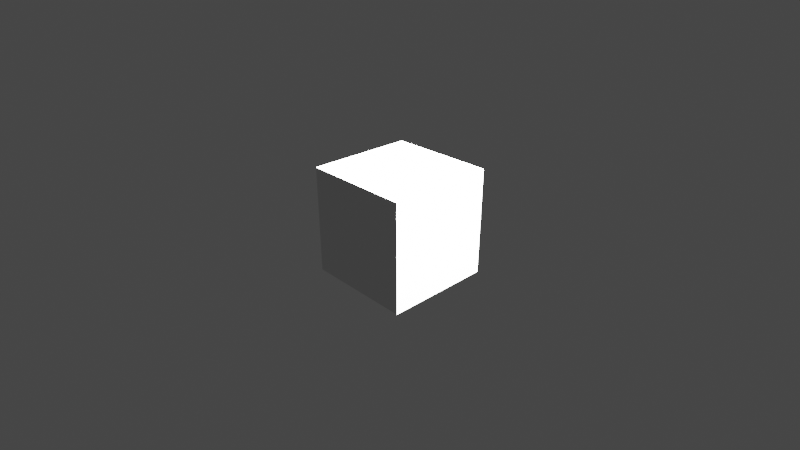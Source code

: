 # Source: motion_tracking_0705.blend  (saved by Blender 2.80.58; exported with 4.5.12 LTS)
import bpy
from mathutils import Matrix  # noqa: F401  (used for matrix-valued properties, if any)

bpy.ops.wm.read_factory_settings(use_empty=True)
scene = bpy.context.scene
scene.name = 'Scene'

# ---- collections
col_foreground = bpy.data.collections.new('foreground'); scene.collection.children.link(col_foreground)
col_background = bpy.data.collections.new('background'); scene.collection.children.link(col_background)

# ---- world
world_world = bpy.data.worlds.new('World'); scene.world = world_world
world_world.use_nodes = True; world_world.node_tree.nodes.clear()
_N = world_world.node_tree.nodes; _L = world_world.node_tree.links
n0 = _N.new('ShaderNodeOutputWorld'); n0.name = 'World Output'; n0.location = (300, 300)
n1 = _N.new('ShaderNodeBackground'); n1.name = 'Background'; n1.location = (10, 300)
n1.inputs[0].default_value = (0.05088, 0.05088, 0.05088, 1.0)
_L.new(n1.outputs[0], n0.inputs[0])
n0.is_active_output = True
world_world.color = (0.05088, 0.05088, 0.05088)
world_world.use_sun_shadow = False
world_world.sun_shadow_jitter_overblur = 0.0
world_world.light_settings.ao_factor = 0.05
world_world.light_settings.distance = 1.0

# ---- cameras
cam_camera = bpy.data.cameras.new('Camera')
cam_camera.clip_end = 100.0
cam_camera.lens = 28.02
cam_camera.sensor_width = 35.0
cam_camera.ortho_scale = 7.314
cam_camera.show_background_images = True
cam_camera.dof.focus_distance = 0.0
cam_camera.dof.aperture_fstop = 128.0

# ---- lights
light_light = bpy.data.lights.new('Light', 'POINT')
light_light.transmission_factor = 0.0
light_light.energy = 1e+05
light_light.shadow_soft_size = 0.1
light_light.shadow_maximum_resolution = 0.006
light_light.use_absolute_resolution = True

# ---- meshes
me_cube = bpy.data.meshes.new('Cube')
me_cube.from_pydata([(-1.0, -1.0, -1.0), (1.0, -1.0, -1.0), (1.0, 1.0, -1.0), (-1.0, 1.0, -1.0), (-1.0, -1.0, 1.0), (1.0, -1.0, 1.0), (1.0, 1.0, 1.0), (-1.0, 1.0, 1.0)], [], [(0, 1, 2, 3), (4, 7, 6, 5), (0, 4, 5, 1), (1, 5, 6, 2), (2, 6, 7, 3), (3, 7, 4, 0)])
me_cube.use_remesh_preserve_volume = False
me_cube.use_remesh_preserve_attributes = False
me_cube.use_mirror_vertex_groups = False
me_cube.update()

# ---- objects
ob_light = bpy.data.objects.new('Light', light_light)
ob_camera = bpy.data.objects.new('Camera', cam_camera)
ob_cube = bpy.data.objects.new('Cube', me_cube)

# ---- transforms, parenting, visibility, modifiers, constraints
ob_light.location = (4.076, 1.005, 5.904)
ob_light.rotation_euler = (0.6503, 0.05522, 1.866)
ob_light.lock_rotations_4d = False
ob_light.empty_display_type = 'ARROWS'
ob_light.color = (0.0, 0.0, 0.0, 0.0)
ob_light.lineart.crease_threshold = 0.0
ob_camera.location = (7.359, -6.926, 4.958)
ob_camera.rotation_euler = (1.109, 0.0, 0.8149)
ob_camera.lock_rotations_4d = False
ob_camera.empty_display_type = 'ARROWS'
ob_camera.color = (0.0, 0.0, 0.0, 0.0)
ob_camera.display_type = 'WIRE'
ob_camera.lineart.crease_threshold = 0.0
_c = ob_camera.constraints.new('CAMERA_SOLVER'); _c.name = 'Camera Solver'
ob_cube.location = (0.0, 0.0, 0.0)
ob_cube.lineart.crease_threshold = 0.0

# ---- collection membership
col_foreground.objects.link(ob_light)
col_foreground.objects.link(ob_camera)
col_foreground.objects.link(ob_cube)
def _layer_coll(name, lc=None):
    lc = lc or bpy.context.view_layer.layer_collection
    for c in lc.children:
        if c.name == name: return c
        r = _layer_coll(name, c)
        if r: return r
_layer_coll('background').holdout = True

# ---- scene / render settings (as saved in the file)
scene.camera = ob_camera
scene.frame_start = 1; scene.frame_end = 250; scene.frame_set(1)
scene.render.engine = 'BLENDER_EEVEE_NEXT'
scene.cycles.use_denoising = False
scene.cycles.samples = 128
scene.cycles.sampling_pattern = 'TABULATED_SOBOL'
scene.cycles.use_adaptive_sampling = False
scene.cycles.use_light_tree = False
scene.view_settings.view_transform = 'Filmic'
bpy.context.view_layer.update()
